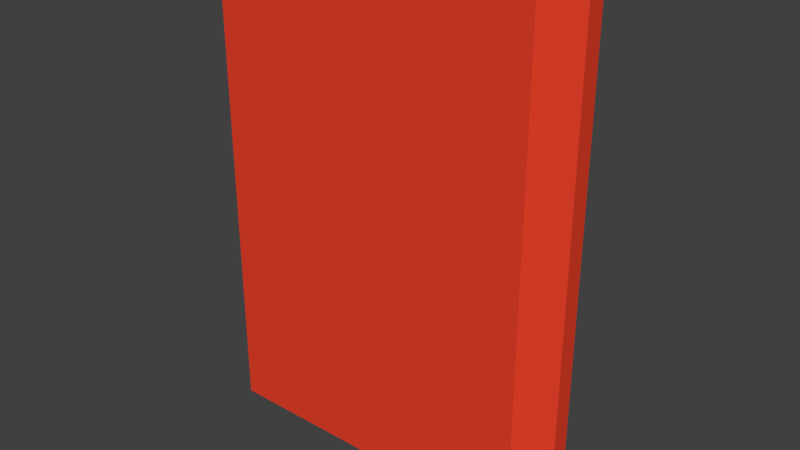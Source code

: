 # Source: book.blend  (saved by Blender 2.76.0; exported with 4.5.12 LTS)
import bpy
from mathutils import Matrix  # noqa: F401  (used for matrix-valued properties, if any)

bpy.ops.wm.read_factory_settings(use_empty=True)
scene = bpy.context.scene
scene.name = 'Scene'

# ---- collections
col_collection_1 = bpy.data.collections.new('Collection 1'); scene.collection.children.link(col_collection_1)

# ---- materials (node trees are filled in below, after node groups)
mat_cover = bpy.data.materials.new('Cover')
mat_cover.alpha_threshold = 0.0
mat_cover.use_transparent_shadow = False
mat_cover.diffuse_color = (0.8, 0.05309, 0.02269, 1.0)
mat_cover.roughness = 0.5
mat_cover.line_color = (0.0, 0.0, 0.0, 1.0)
mat_inside = bpy.data.materials.new('Inside')
mat_inside.alpha_threshold = 0.0
mat_inside.use_transparent_shadow = False
mat_inside.roughness = 0.5

# ---- material node trees

# ---- world
world_world = bpy.data.worlds.new('World'); scene.world = world_world
world_world.color = (0.05088, 0.05088, 0.05088)
world_world.use_sun_shadow = False
world_world.sun_shadow_jitter_overblur = 0.0
world_world.cycles.sampling_method = 'MANUAL'
world_world.cycles.sample_map_resolution = 256

# ---- meshes
me_cube = bpy.data.meshes.new('Cube')
me_cube.from_pydata([(0.3909, 0.6757, -0.9904), (0.3909, -0.6861, -0.9904), (-1.609, -0.6861, -0.9904), (-1.609, 0.6757, -0.9904), (0.3909, 0.6757, 1.01), (0.3909, -0.6861, 1.01), (-1.609, -0.6861, 1.01), (-1.609, 0.6757, 1.01), (0.5371, 0.4029, -0.9904), (0.5371, -0.4133, -0.9904), (0.5371, 0.4029, 1.01), (0.5371, -0.4133, 1.01), (0.5732, 0.196, -0.9904), (0.5732, -0.2064, -0.9904), (0.5732, 0.196, 1.01), (0.5732, -0.2064, 1.01), (0.3909, -0.4669, -0.86), (-1.393, -0.4669, -0.86), (0.5371, -0.2819, -0.9904), (0.5371, -0.2819, 0.8715), (0.5732, -0.1416, -0.9904), (0.5732, -0.1416, 1.01), (0.3909, -0.4669, 0.8715), (-1.393, -0.4669, 0.8715), (-1.393, 0.4852, -0.86), (-1.393, 0.4852, 0.8715), (0.3909, 0.4852, -0.86), (0.5371, 0.2888, -0.9904), (0.5371, 0.2888, 0.8715), (0.5732, 0.1397, -0.9904), (0.5732, 0.1397, 1.01), (0.3909, 0.4852, 0.8715)], [], [(16, 1, 2, 17), (0, 4, 10, 8), (1, 5, 6, 2), (24, 25, 7, 3), (4, 0, 3, 7), (8, 10, 14, 12), (26, 0, 8, 27), (22, 5, 11, 19), (5, 1, 9, 11), (20, 21, 15, 13), (11, 9, 13, 15), (27, 8, 12, 29), (19, 11, 15, 21), (23, 6, 5, 22), (25, 23, 22, 31), (28, 19, 21, 30), (9, 18, 20, 13), (29, 30, 21, 20), (31, 22, 19, 28), (1, 16, 18, 9), (2, 6, 23, 17), (26, 16, 17, 24), (0, 26, 24, 3), (4, 31, 28, 10), (12, 14, 30, 29), (10, 28, 30, 14), (7, 25, 31, 4), (18, 27, 29, 20), (16, 26, 27, 18), (17, 23, 25, 24)])
me_cube.polygons.foreach_set('material_index', [0, 0, 0, 0, 0, 0, 0, 0, 0, 0, 0, 0, 0, 0, 1, 0, 0, 0, 1, 0, 0, 1, 0, 0, 0, 0, 0, 0, 1, 1])
me_cube.materials.append(mat_cover)
me_cube.materials.append(mat_inside)
me_cube.use_remesh_preserve_volume = False
me_cube.use_remesh_preserve_attributes = False
me_cube.use_mirror_vertex_groups = False
me_cube.update()

# ---- objects
ob_cube = bpy.data.objects.new('Cube', me_cube)

# ---- transforms, parenting, visibility, modifiers, constraints
ob_cube.location = (0.0, 0.0, 0.0)
ob_cube.scale = (1.104, 0.3099, 1.635)
ob_cube.lock_rotations_4d = False
ob_cube.empty_display_type = 'ARROWS'
ob_cube.lineart.crease_threshold = 0.0

# ---- collection membership
col_collection_1.objects.link(ob_cube)

# ---- scene / render settings (as saved in the file)
scene.frame_start = 1; scene.frame_end = 250; scene.frame_set(1)
scene.render.engine = 'BLENDER_EEVEE_NEXT'
scene.render.resolution_percentage = 50
scene.render.dither_intensity = 0.0
scene.cycles.use_denoising = False
scene.cycles.samples = 10
scene.cycles.sampling_pattern = 'TABULATED_SOBOL'
scene.cycles.light_sampling_threshold = 0.0
scene.cycles.use_adaptive_sampling = False
scene.cycles.use_light_tree = False
scene.cycles.blur_glossy = 0.0
scene.cycles.pixel_filter_type = 'GAUSSIAN'
scene.cycles.sample_clamp_indirect = 0.0
scene.view_settings.view_transform = 'Standard'
bpy.context.view_layer.update()

# ---- added for rendering (the .blend has no active camera and no usable light): camera, sun
cam_auto = bpy.data.cameras.new('AutoCamera')
cam_auto.lens = 50.0
cam_auto.sensor_width = 36.0
cam_auto.clip_end = 1000.0
ob_auto_camera = bpy.data.objects.new('AutoCamera', cam_auto)
scene.collection.objects.link(ob_auto_camera)
ob_auto_camera.location = (3.20621, -4.53526, 3.03809)
ob_auto_camera.rotation_euler = (1.09748, -7.21219e-08, 0.694738)
scene.camera = ob_auto_camera
light_auto_sun = bpy.data.lights.new('AutoSun', 'SUN')
light_auto_sun.energy = 3.0
light_auto_sun.angle = 0.0523599
ob_auto_sun = bpy.data.objects.new('AutoSun', light_auto_sun)
scene.collection.objects.link(ob_auto_sun)
ob_auto_sun.rotation_euler = (0.872665, 0.174533, 0.523599)
bpy.context.view_layer.update()
